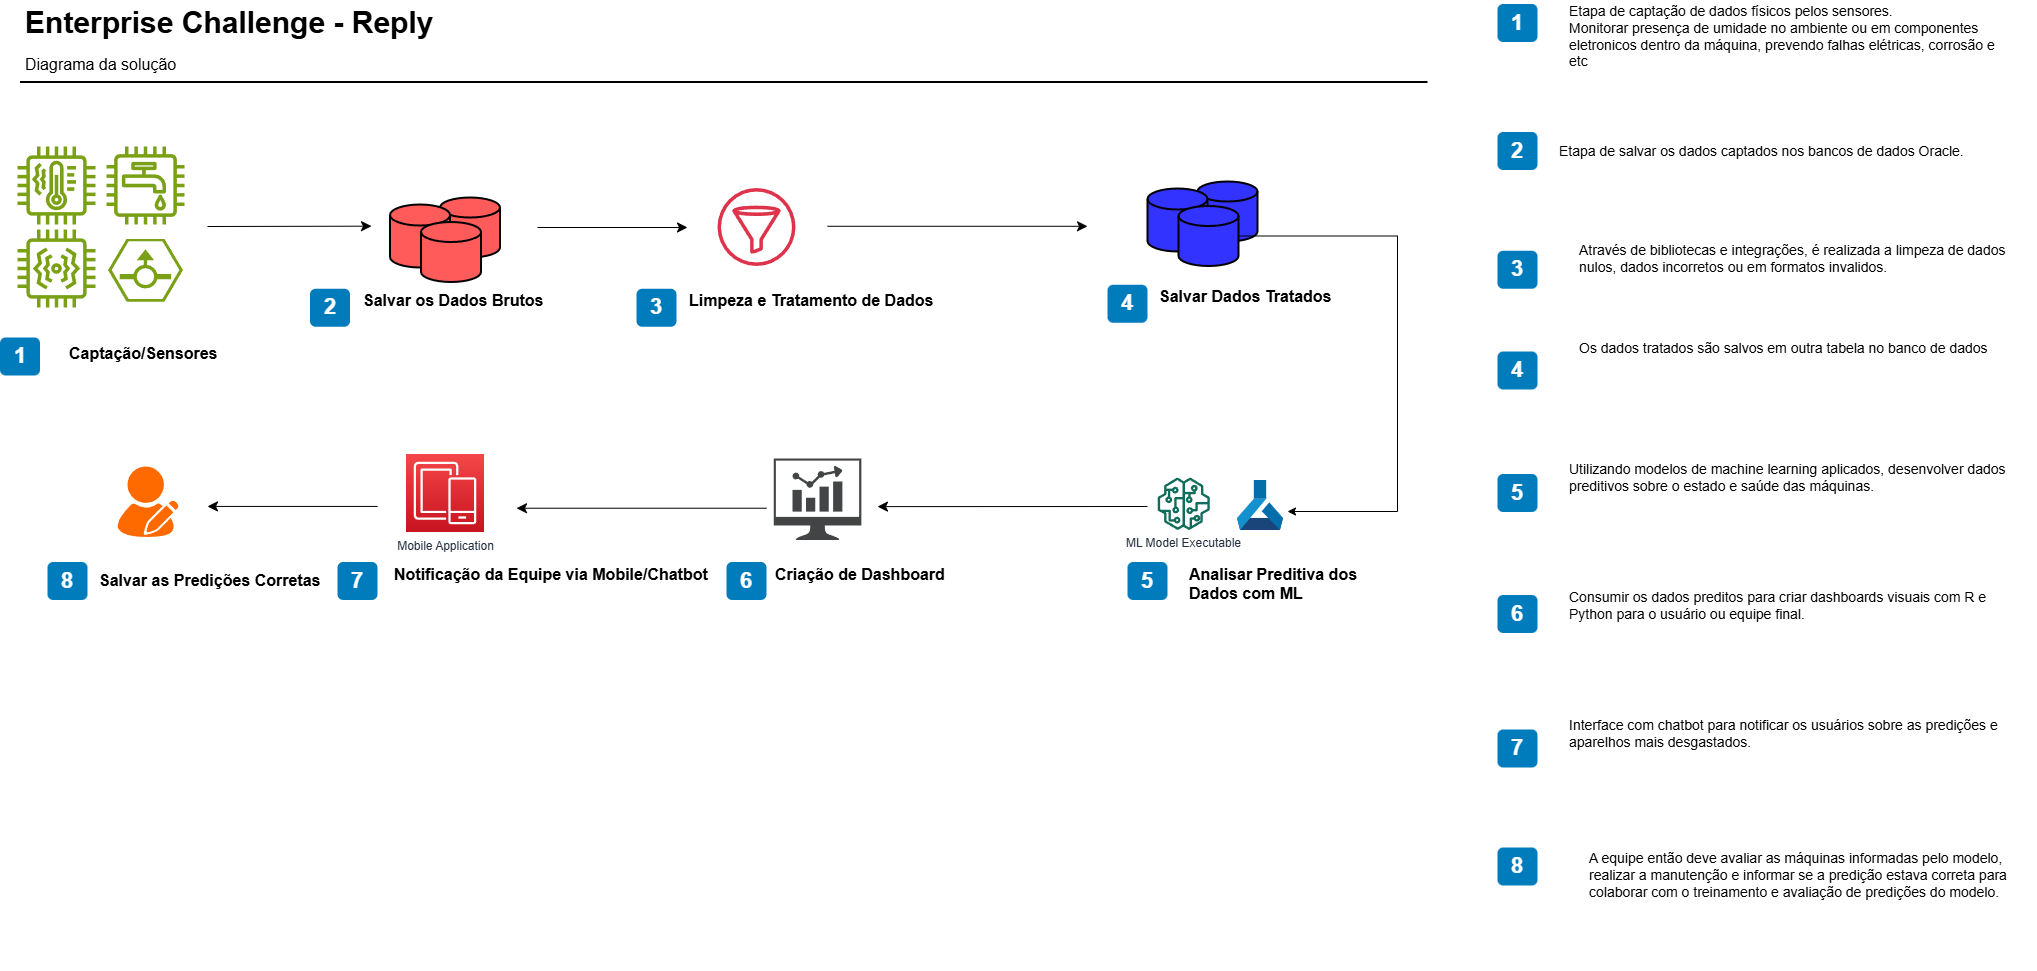

The diagram above was exported from draw.io. Its source (the exported page's mxGraphModel, read from the mxfile embedded in the PNG):
<mxGraphModel dx="1965" dy="1285" grid="1" gridSize="10" guides="1" tooltips="1" connect="1" arrows="1" fold="1" page="1" pageScale="1" pageWidth="1169" pageHeight="827" background="none" math="0" shadow="0">
  <root>
    <mxCell id="0" />
    <mxCell id="1" parent="0" />
    <mxCell id="-QjtrjUzRDEMRZ5MF8oH-9" value="1" style="rounded=1;whiteSpace=wrap;html=1;fillColor=#007CBD;strokeColor=none;fontColor=#FFFFFF;fontStyle=1;fontSize=22;" parent="1" vertex="1">
      <mxGeometry x="32.5" y="400" width="40" height="38" as="geometry" />
    </mxCell>
    <mxCell id="IfmGRiZRUINt7B-Nk6J1-23" style="edgeStyle=none;curved=1;rounded=0;orthogonalLoop=1;jettySize=auto;html=1;fontSize=12;startSize=8;endSize=8;" edge="1" parent="1">
      <mxGeometry relative="1" as="geometry">
        <mxPoint x="240" y="568.92" as="targetPoint" />
        <mxPoint x="410" y="568.92" as="sourcePoint" />
      </mxGeometry>
    </mxCell>
    <mxCell id="-QjtrjUzRDEMRZ5MF8oH-26" value="Mobile Application" style="outlineConnect=0;fontColor=#232F3E;gradientColor=#F54749;gradientDirection=north;fillColor=#C7131F;strokeColor=#ffffff;dashed=0;verticalLabelPosition=bottom;verticalAlign=top;align=center;html=1;fontSize=12;fontStyle=0;aspect=fixed;shape=mxgraph.aws4.resourceIcon;resIcon=mxgraph.aws4.mobile;" parent="1" vertex="1">
      <mxGeometry x="438.5" y="516.5" width="78" height="78" as="geometry" />
    </mxCell>
    <mxCell id="-QjtrjUzRDEMRZ5MF8oH-27" value="2" style="rounded=1;whiteSpace=wrap;html=1;fillColor=#007CBD;strokeColor=none;fontColor=#FFFFFF;fontStyle=1;fontSize=22;" parent="1" vertex="1">
      <mxGeometry x="342.5" y="351.25" width="40" height="38" as="geometry" />
    </mxCell>
    <mxCell id="-QjtrjUzRDEMRZ5MF8oH-28" value="3" style="rounded=1;whiteSpace=wrap;html=1;fillColor=#007CBD;strokeColor=none;fontColor=#FFFFFF;fontStyle=1;fontSize=22;" parent="1" vertex="1">
      <mxGeometry x="669" y="351.25" width="40" height="38" as="geometry" />
    </mxCell>
    <mxCell id="-QjtrjUzRDEMRZ5MF8oH-29" value="4" style="rounded=1;whiteSpace=wrap;html=1;fillColor=#007CBD;strokeColor=none;fontColor=#FFFFFF;fontStyle=1;fontSize=22;" parent="1" vertex="1">
      <mxGeometry x="1140" y="347.25" width="40" height="38" as="geometry" />
    </mxCell>
    <mxCell id="-QjtrjUzRDEMRZ5MF8oH-30" value="6" style="rounded=1;whiteSpace=wrap;html=1;fillColor=#007CBD;strokeColor=none;fontColor=#FFFFFF;fontStyle=1;fontSize=22;" parent="1" vertex="1">
      <mxGeometry x="759" y="624.5" width="40" height="38" as="geometry" />
    </mxCell>
    <mxCell id="-QjtrjUzRDEMRZ5MF8oH-31" value="7" style="rounded=1;whiteSpace=wrap;html=1;fillColor=#007CBD;strokeColor=none;fontColor=#FFFFFF;fontStyle=1;fontSize=22;" parent="1" vertex="1">
      <mxGeometry x="370" y="624.5" width="40" height="38" as="geometry" />
    </mxCell>
    <mxCell id="-QjtrjUzRDEMRZ5MF8oH-47" value="Enterprise Challenge - Reply" style="text;html=1;resizable=0;points=[];autosize=1;align=left;verticalAlign=top;spacingTop=-4;fontSize=30;fontStyle=1" parent="1" vertex="1">
      <mxGeometry x="56.5" y="64.5" width="410" height="40" as="geometry" />
    </mxCell>
    <mxCell id="-QjtrjUzRDEMRZ5MF8oH-48" value="Diagrama da solução" style="text;html=1;resizable=0;points=[];autosize=1;align=left;verticalAlign=top;spacingTop=-4;fontSize=16;" parent="1" vertex="1">
      <mxGeometry x="56.5" y="114.5" width="170" height="30" as="geometry" />
    </mxCell>
    <mxCell id="-QjtrjUzRDEMRZ5MF8oH-49" value="Captação/Sensores" style="text;html=1;resizable=0;points=[];autosize=1;align=left;verticalAlign=top;spacingTop=-4;fontSize=16;fontStyle=1" parent="1" vertex="1">
      <mxGeometry x="100" y="404" width="160" height="30" as="geometry" />
    </mxCell>
    <mxCell id="SCVMTBWpLvtzJIhz15lM-1" value="" style="line;strokeWidth=2;html=1;fontSize=14;" parent="1" vertex="1">
      <mxGeometry x="52.5" y="139.5" width="1407.5" height="10" as="geometry" />
    </mxCell>
    <mxCell id="SCVMTBWpLvtzJIhz15lM-2" value="&lt;span style=&quot;font-size: 16px;&quot;&gt;Salvar os Dados Brutos&lt;/span&gt;" style="text;html=1;resizable=0;points=[];autosize=1;align=left;verticalAlign=top;spacingTop=-4;fontSize=14;fontStyle=1" parent="1" vertex="1">
      <mxGeometry x="394" y="351.25" width="190" height="30" as="geometry" />
    </mxCell>
    <mxCell id="7OVz4w7n9kzEPWy-4BBC-4" value="1" style="rounded=1;whiteSpace=wrap;html=1;fillColor=#007CBD;strokeColor=none;fontColor=#FFFFFF;fontStyle=1;fontSize=22;labelBackgroundColor=none;" parent="1" vertex="1">
      <mxGeometry x="1530" y="66.5" width="40" height="38" as="geometry" />
    </mxCell>
    <mxCell id="7OVz4w7n9kzEPWy-4BBC-5" value="2" style="rounded=1;whiteSpace=wrap;html=1;fillColor=#007CBD;strokeColor=none;fontColor=#FFFFFF;fontStyle=1;fontSize=22;labelBackgroundColor=none;" parent="1" vertex="1">
      <mxGeometry x="1530" y="194.5" width="40" height="38" as="geometry" />
    </mxCell>
    <mxCell id="7OVz4w7n9kzEPWy-4BBC-6" value="3" style="rounded=1;whiteSpace=wrap;html=1;fillColor=#007CBD;strokeColor=none;fontColor=#FFFFFF;fontStyle=1;fontSize=22;labelBackgroundColor=none;" parent="1" vertex="1">
      <mxGeometry x="1530" y="313.25" width="40" height="38" as="geometry" />
    </mxCell>
    <mxCell id="7OVz4w7n9kzEPWy-4BBC-7" value="4" style="rounded=1;whiteSpace=wrap;html=1;fillColor=#007CBD;strokeColor=none;fontColor=#FFFFFF;fontStyle=1;fontSize=22;labelBackgroundColor=none;" parent="1" vertex="1">
      <mxGeometry x="1530" y="414" width="40" height="38" as="geometry" />
    </mxCell>
    <mxCell id="7OVz4w7n9kzEPWy-4BBC-8" value="5" style="rounded=1;whiteSpace=wrap;html=1;fillColor=#007CBD;strokeColor=none;fontColor=#FFFFFF;fontStyle=1;fontSize=22;labelBackgroundColor=none;" parent="1" vertex="1">
      <mxGeometry x="1530" y="536.5" width="40" height="38" as="geometry" />
    </mxCell>
    <mxCell id="7OVz4w7n9kzEPWy-4BBC-9" value="6" style="rounded=1;whiteSpace=wrap;html=1;fillColor=#007CBD;strokeColor=none;fontColor=#FFFFFF;fontStyle=1;fontSize=22;labelBackgroundColor=none;" parent="1" vertex="1">
      <mxGeometry x="1530" y="657.5" width="40" height="38" as="geometry" />
    </mxCell>
    <mxCell id="7OVz4w7n9kzEPWy-4BBC-10" value="7" style="rounded=1;whiteSpace=wrap;html=1;fillColor=#007CBD;strokeColor=none;fontColor=#FFFFFF;fontStyle=1;fontSize=22;labelBackgroundColor=none;" parent="1" vertex="1">
      <mxGeometry x="1530" y="792" width="40" height="38" as="geometry" />
    </mxCell>
    <mxCell id="7OVz4w7n9kzEPWy-4BBC-11" value="8" style="rounded=1;whiteSpace=wrap;html=1;fillColor=#007CBD;strokeColor=none;fontColor=#FFFFFF;fontStyle=1;fontSize=22;labelBackgroundColor=none;" parent="1" vertex="1">
      <mxGeometry x="1530" y="910" width="40" height="38" as="geometry" />
    </mxCell>
    <mxCell id="7OVz4w7n9kzEPWy-4BBC-13" value="Etapa de captação de dados físicos pelos sensores.&lt;div&gt;Monitorar presença de umidade no ambiente ou em componentes eletronicos dentro da máquina, prevendo falhas elétricas, corrosão e etc&lt;br&gt;&lt;div&gt;&lt;br&gt;&lt;/div&gt;&lt;/div&gt;" style="text;html=1;align=left;verticalAlign=top;spacingTop=-4;fontSize=14;labelBackgroundColor=none;whiteSpace=wrap;" parent="1" vertex="1">
      <mxGeometry x="1600" y="63" width="449" height="118" as="geometry" />
    </mxCell>
    <mxCell id="7OVz4w7n9kzEPWy-4BBC-14" value="&lt;span&gt;Etapa de salvar os dados captados nos bancos de dados Oracle.&lt;/span&gt;" style="text;html=1;align=left;verticalAlign=top;spacingTop=-4;fontSize=14;labelBackgroundColor=none;whiteSpace=wrap;" parent="1" vertex="1">
      <mxGeometry x="1590" y="202.5" width="450" height="115" as="geometry" />
    </mxCell>
    <mxCell id="7OVz4w7n9kzEPWy-4BBC-15" value="&lt;span&gt;Através de bibliotecas e integrações, é realizada a limpeza de dados nulos, dados incorretos ou em formatos invalidos.&lt;/span&gt;" style="text;html=1;align=left;verticalAlign=top;spacingTop=-4;fontSize=14;labelBackgroundColor=none;whiteSpace=wrap;" parent="1" vertex="1">
      <mxGeometry x="1610" y="302" width="450" height="117" as="geometry" />
    </mxCell>
    <mxCell id="7OVz4w7n9kzEPWy-4BBC-16" value="Os dados tratados são salvos em outra tabela no banco de dados" style="text;html=1;align=left;verticalAlign=top;spacingTop=-4;fontSize=14;labelBackgroundColor=none;whiteSpace=wrap;" parent="1" vertex="1">
      <mxGeometry x="1610" y="400" width="450" height="121" as="geometry" />
    </mxCell>
    <mxCell id="7OVz4w7n9kzEPWy-4BBC-17" value="&lt;span&gt;Utilizando modelos de machine learning aplicados, desenvolver dados preditivos sobre o estado e saúde das máquinas.&lt;/span&gt;" style="text;html=1;align=left;verticalAlign=top;spacingTop=-4;fontSize=14;labelBackgroundColor=none;whiteSpace=wrap;" parent="1" vertex="1">
      <mxGeometry x="1600" y="521" width="449" height="114" as="geometry" />
    </mxCell>
    <mxCell id="7OVz4w7n9kzEPWy-4BBC-18" value="&lt;span&gt;Consumir os dados preditos para criar dashboards visuais com R e Python para o usuário ou equipe final.&lt;/span&gt;" style="text;html=1;align=left;verticalAlign=top;spacingTop=-4;fontSize=14;labelBackgroundColor=none;whiteSpace=wrap;" parent="1" vertex="1">
      <mxGeometry x="1600" y="649" width="450" height="118" as="geometry" />
    </mxCell>
    <mxCell id="7OVz4w7n9kzEPWy-4BBC-19" value="&lt;span&gt;Interface com chatbot para notificar os usuários sobre as predições e aparelhos mais desgastados.&lt;/span&gt;" style="text;html=1;align=left;verticalAlign=top;spacingTop=-4;fontSize=14;labelBackgroundColor=none;whiteSpace=wrap;" parent="1" vertex="1">
      <mxGeometry x="1600" y="777" width="449" height="113" as="geometry" />
    </mxCell>
    <mxCell id="7OVz4w7n9kzEPWy-4BBC-20" value="&lt;span&gt;A equipe então deve avaliar as máquinas informadas pelo modelo, realizar a manutenção e informar se a predição estava correta para colaborar com o treinamento e avaliação de predições do modelo.&lt;/span&gt;" style="text;html=1;align=left;verticalAlign=top;spacingTop=-4;fontSize=14;labelBackgroundColor=none;whiteSpace=wrap;" parent="1" vertex="1">
      <mxGeometry x="1620" y="910" width="449" height="124" as="geometry" />
    </mxCell>
    <mxCell id="GY6bnlgn7OjO723NJNzU-10" value="" style="group" parent="1" vertex="1" connectable="0">
      <mxGeometry x="422.5" y="260" width="110" height="84.5" as="geometry" />
    </mxCell>
    <mxCell id="GY6bnlgn7OjO723NJNzU-9" value="" style="strokeWidth=2;html=1;shape=mxgraph.flowchart.database;whiteSpace=wrap;fillColor=#FF5B5B;strokeColor=#000000;" parent="GY6bnlgn7OjO723NJNzU-10" vertex="1">
      <mxGeometry x="50" width="60" height="60" as="geometry" />
    </mxCell>
    <mxCell id="GY6bnlgn7OjO723NJNzU-6" value="" style="strokeWidth=2;html=1;shape=mxgraph.flowchart.database;whiteSpace=wrap;fillColor=#FF5B5B;strokeColor=#000000;" parent="GY6bnlgn7OjO723NJNzU-10" vertex="1">
      <mxGeometry y="7" width="60" height="63" as="geometry" />
    </mxCell>
    <mxCell id="GY6bnlgn7OjO723NJNzU-8" value="" style="strokeWidth=2;html=1;shape=mxgraph.flowchart.database;whiteSpace=wrap;fillColor=#FF5B5B;strokeColor=#000000;" parent="GY6bnlgn7OjO723NJNzU-10" vertex="1">
      <mxGeometry x="31" y="24.5" width="60" height="60" as="geometry" />
    </mxCell>
    <mxCell id="GY6bnlgn7OjO723NJNzU-11" style="edgeStyle=orthogonalEdgeStyle;rounded=0;orthogonalLoop=1;jettySize=auto;html=1;exitX=0.5;exitY=1;exitDx=0;exitDy=0;" parent="1" source="-QjtrjUzRDEMRZ5MF8oH-27" target="-QjtrjUzRDEMRZ5MF8oH-27" edge="1">
      <mxGeometry relative="1" as="geometry" />
    </mxCell>
    <mxCell id="GY6bnlgn7OjO723NJNzU-19" value="&lt;span style=&quot;font-size: 16px;&quot;&gt;Analisar Preditiva dos&amp;nbsp;&lt;/span&gt;&lt;div&gt;&lt;span style=&quot;font-size: 16px;&quot;&gt;Dados com ML&lt;/span&gt;&lt;/div&gt;" style="text;html=1;resizable=0;points=[];autosize=1;align=left;verticalAlign=top;spacingTop=-4;fontSize=14;fontStyle=1" parent="1" vertex="1">
      <mxGeometry x="1220" y="624.5" width="180" height="50" as="geometry" />
    </mxCell>
    <mxCell id="GY6bnlgn7OjO723NJNzU-25" value="" style="group" parent="1" vertex="1" connectable="0">
      <mxGeometry x="1180" y="244" width="110" height="84.5" as="geometry" />
    </mxCell>
    <mxCell id="GY6bnlgn7OjO723NJNzU-26" value="" style="strokeWidth=2;html=1;shape=mxgraph.flowchart.database;whiteSpace=wrap;fillColor=#3333FF;strokeColor=#000000;" parent="GY6bnlgn7OjO723NJNzU-25" vertex="1">
      <mxGeometry x="50" width="60.00000000000001" height="60" as="geometry" />
    </mxCell>
    <mxCell id="GY6bnlgn7OjO723NJNzU-27" value="" style="strokeWidth=2;html=1;shape=mxgraph.flowchart.database;whiteSpace=wrap;fillColor=#3333FF;strokeColor=#000000;" parent="GY6bnlgn7OjO723NJNzU-25" vertex="1">
      <mxGeometry y="7" width="60.00000000000001" height="63" as="geometry" />
    </mxCell>
    <mxCell id="GY6bnlgn7OjO723NJNzU-58" style="edgeStyle=orthogonalEdgeStyle;rounded=0;orthogonalLoop=1;jettySize=auto;html=1;" parent="GY6bnlgn7OjO723NJNzU-25" source="GY6bnlgn7OjO723NJNzU-28" edge="1">
      <mxGeometry relative="1" as="geometry">
        <mxPoint x="140" y="330" as="targetPoint" />
        <Array as="points">
          <mxPoint x="250" y="55" />
        </Array>
      </mxGeometry>
    </mxCell>
    <mxCell id="GY6bnlgn7OjO723NJNzU-28" value="" style="strokeWidth=2;html=1;shape=mxgraph.flowchart.database;whiteSpace=wrap;fillColor=#3333FF;strokeColor=#000000;" parent="GY6bnlgn7OjO723NJNzU-25" vertex="1">
      <mxGeometry x="31.000000000000004" y="24.5" width="60.00000000000001" height="60" as="geometry" />
    </mxCell>
    <mxCell id="GY6bnlgn7OjO723NJNzU-30" value="&lt;span style=&quot;font-size: 16px;&quot;&gt;Salvar Dados Tratados&lt;/span&gt;&lt;div&gt;&lt;span style=&quot;font-size: 16px;&quot;&gt;&lt;br&gt;&lt;/span&gt;&lt;div&gt;&lt;span style=&quot;font-size: 16px;&quot;&gt;&lt;br&gt;&lt;/span&gt;&lt;/div&gt;&lt;/div&gt;" style="text;html=1;resizable=0;points=[];autosize=1;align=left;verticalAlign=top;spacingTop=-4;fontSize=14;fontStyle=1" parent="1" vertex="1">
      <mxGeometry x="1190" y="347.25" width="190" height="70" as="geometry" />
    </mxCell>
    <mxCell id="GY6bnlgn7OjO723NJNzU-33" value="" style="group" parent="1" vertex="1" connectable="0">
      <mxGeometry x="50" y="209" width="167" height="161" as="geometry" />
    </mxCell>
    <mxCell id="-QjtrjUzRDEMRZ5MF8oH-4" value="" style="outlineConnect=0;fontColor=#232F3E;gradientColor=none;fillColor=#7AA116;strokeColor=none;dashed=0;verticalLabelPosition=bottom;verticalAlign=top;align=center;html=1;fontSize=12;fontStyle=0;aspect=fixed;pointerEvents=1;shape=mxgraph.aws4.utility;" parent="GY6bnlgn7OjO723NJNzU-33" vertex="1">
      <mxGeometry x="89" width="78" height="78" as="geometry" />
    </mxCell>
    <mxCell id="GY6bnlgn7OjO723NJNzU-1" value="" style="sketch=0;outlineConnect=0;fontColor=#232F3E;gradientColor=none;fillColor=#7AA116;strokeColor=none;dashed=0;verticalLabelPosition=bottom;verticalAlign=top;align=center;html=1;fontSize=12;fontStyle=0;aspect=fixed;pointerEvents=1;shape=mxgraph.aws4.iot_thing_temperature_vibration_sensor;" parent="GY6bnlgn7OjO723NJNzU-33" vertex="1">
      <mxGeometry width="78" height="78" as="geometry" />
    </mxCell>
    <mxCell id="GY6bnlgn7OjO723NJNzU-2" value="" style="sketch=0;outlineConnect=0;fontColor=#232F3E;gradientColor=none;fillColor=#7AA116;strokeColor=none;dashed=0;verticalLabelPosition=bottom;verticalAlign=top;align=center;html=1;fontSize=12;fontStyle=0;aspect=fixed;pointerEvents=1;shape=mxgraph.aws4.iot_thing_vibration_sensor;" parent="GY6bnlgn7OjO723NJNzU-33" vertex="1">
      <mxGeometry y="83" width="78" height="78" as="geometry" />
    </mxCell>
    <mxCell id="GY6bnlgn7OjO723NJNzU-4" value="" style="verticalLabelPosition=bottom;sketch=0;html=1;fillColor=#7AA116;strokeColor=#ffffff;verticalAlign=top;align=center;points=[[0,0.5,0],[0.125,0.25,0],[0.25,0,0],[0.5,0,0],[0.75,0,0],[0.875,0.25,0],[1,0.5,0],[0.875,0.75,0],[0.75,1,0],[0.5,1,0],[0.125,0.75,0]];pointerEvents=1;shape=mxgraph.cisco_safe.compositeIcon;bgIcon=mxgraph.cisco_safe.design.blank_device;resIcon=mxgraph.cisco_safe.design.flow_sensor_2;" parent="GY6bnlgn7OjO723NJNzU-33" vertex="1">
      <mxGeometry x="90.75" y="92.5" width="74.5" height="62.5" as="geometry" />
    </mxCell>
    <mxCell id="GY6bnlgn7OjO723NJNzU-36" value="" style="group" parent="1" vertex="1" connectable="0">
      <mxGeometry x="1190" y="540" width="126" height="53" as="geometry" />
    </mxCell>
    <mxCell id="-QjtrjUzRDEMRZ5MF8oH-10" value="ML Model Executable" style="outlineConnect=0;fontColor=#232F3E;gradientColor=none;fillColor=#116D5B;strokeColor=none;dashed=0;verticalLabelPosition=bottom;verticalAlign=top;align=center;html=1;fontSize=12;fontStyle=0;aspect=fixed;pointerEvents=1;shape=mxgraph.aws4.sagemaker_model;" parent="GY6bnlgn7OjO723NJNzU-36" vertex="1">
      <mxGeometry width="52.5" height="52.5" as="geometry" />
    </mxCell>
    <mxCell id="GY6bnlgn7OjO723NJNzU-16" value="" style="image;sketch=0;aspect=fixed;html=1;points=[];align=center;fontSize=12;image=img/lib/mscae/Machine_Learning_Service_Workspaces.svg;" parent="GY6bnlgn7OjO723NJNzU-36" vertex="1">
      <mxGeometry x="80" y="3" width="46" height="50" as="geometry" />
    </mxCell>
    <mxCell id="GY6bnlgn7OjO723NJNzU-45" value="&lt;span style=&quot;font-size: 16px;&quot;&gt;Criação de Dashboard&lt;/span&gt;&lt;div&gt;&lt;span style=&quot;font-size: 16px;&quot;&gt;&lt;br&gt;&lt;/span&gt;&lt;div&gt;&lt;span style=&quot;font-size: 16px;&quot;&gt;&lt;br&gt;&lt;/span&gt;&lt;/div&gt;&lt;/div&gt;" style="text;html=1;resizable=0;points=[];autosize=1;align=left;verticalAlign=top;spacingTop=-4;fontSize=14;fontStyle=1" parent="1" vertex="1">
      <mxGeometry x="806.19" y="624.5" width="180" height="70" as="geometry" />
    </mxCell>
    <mxCell id="GY6bnlgn7OjO723NJNzU-46" value="&lt;span style=&quot;font-size: 16px;&quot;&gt;Notificação da Equipe via Mobile/Chatbot&lt;/span&gt;&lt;div&gt;&lt;span style=&quot;font-size: 16px;&quot;&gt;&lt;br&gt;&lt;/span&gt;&lt;/div&gt;" style="text;html=1;resizable=0;points=[];autosize=1;align=left;verticalAlign=top;spacingTop=-4;fontSize=14;fontStyle=1" parent="1" vertex="1">
      <mxGeometry x="424.50000000000006" y="624.5" width="320" height="50" as="geometry" />
    </mxCell>
    <mxCell id="GY6bnlgn7OjO723NJNzU-53" value="" style="sketch=0;outlineConnect=0;fontColor=#232F3E;gradientColor=none;fillColor=#DD344C;strokeColor=none;dashed=0;verticalLabelPosition=bottom;verticalAlign=top;align=center;html=1;fontSize=12;fontStyle=0;aspect=fixed;pointerEvents=1;shape=mxgraph.aws4.filtering_rule;noLabel=0;" parent="1" vertex="1">
      <mxGeometry x="750" y="250.5" width="78" height="78" as="geometry" />
    </mxCell>
    <mxCell id="GY6bnlgn7OjO723NJNzU-54" value="&lt;span style=&quot;font-size: 16px;&quot;&gt;Limpeza e Tratamento de Dados&lt;/span&gt;" style="text;html=1;resizable=0;points=[];autosize=1;align=left;verticalAlign=top;spacingTop=-4;fontSize=14;fontStyle=1" parent="1" vertex="1">
      <mxGeometry x="720.01" y="351.25" width="260" height="30" as="geometry" />
    </mxCell>
    <mxCell id="GY6bnlgn7OjO723NJNzU-60" value="5" style="rounded=1;whiteSpace=wrap;html=1;fillColor=#007CBD;strokeColor=none;fontColor=#FFFFFF;fontStyle=1;fontSize=22;" parent="1" vertex="1">
      <mxGeometry x="1160" y="624.5" width="40" height="38" as="geometry" />
    </mxCell>
    <mxCell id="IwcfZw8Pt46AR_-BieyW-2" value="&lt;div&gt;&lt;div&gt;&lt;span style=&quot;font-size: 16px;&quot;&gt;Salvar as Predições Corretas&lt;/span&gt;&lt;/div&gt;&lt;/div&gt;" style="text;html=1;resizable=0;points=[];autosize=1;align=left;verticalAlign=top;spacingTop=-4;fontSize=14;fontStyle=1" parent="1" vertex="1">
      <mxGeometry x="130" y="630.5" width="230" height="30" as="geometry" />
    </mxCell>
    <mxCell id="IfmGRiZRUINt7B-Nk6J1-3" style="edgeStyle=none;curved=1;rounded=0;orthogonalLoop=1;jettySize=auto;html=1;exitX=1;exitY=0.5;exitDx=0;exitDy=0;fontSize=12;startSize=8;endSize=8;" edge="1" parent="1" source="7OVz4w7n9kzEPWy-4BBC-8" target="7OVz4w7n9kzEPWy-4BBC-8">
      <mxGeometry relative="1" as="geometry" />
    </mxCell>
    <mxCell id="IfmGRiZRUINt7B-Nk6J1-11" value="" style="sketch=0;pointerEvents=1;shadow=0;dashed=0;html=1;strokeColor=none;fillColor=#434445;aspect=fixed;labelPosition=center;verticalLabelPosition=bottom;verticalAlign=top;align=center;outlineConnect=0;shape=mxgraph.vvd.nsx_dashboard;" vertex="1" parent="1">
      <mxGeometry x="806.2" y="521" width="87.63" height="81.5" as="geometry" />
    </mxCell>
    <mxCell id="IfmGRiZRUINt7B-Nk6J1-13" value="" style="endArrow=classic;html=1;rounded=0;fontSize=12;startSize=8;endSize=8;curved=1;" edge="1" parent="1">
      <mxGeometry width="50" height="50" relative="1" as="geometry">
        <mxPoint x="1180" y="569" as="sourcePoint" />
        <mxPoint x="910" y="569.11" as="targetPoint" />
      </mxGeometry>
    </mxCell>
    <mxCell id="IfmGRiZRUINt7B-Nk6J1-17" value="" style="endArrow=classic;html=1;rounded=0;fontSize=12;startSize=8;endSize=8;curved=1;" edge="1" parent="1">
      <mxGeometry width="50" height="50" relative="1" as="geometry">
        <mxPoint x="799" y="570.73" as="sourcePoint" />
        <mxPoint x="549" y="570.73" as="targetPoint" />
      </mxGeometry>
    </mxCell>
    <mxCell id="IfmGRiZRUINt7B-Nk6J1-21" value="8" style="rounded=1;whiteSpace=wrap;html=1;fillColor=#007CBD;strokeColor=none;fontColor=#FFFFFF;fontStyle=1;fontSize=22;" vertex="1" parent="1">
      <mxGeometry x="80" y="624.5" width="40" height="38" as="geometry" />
    </mxCell>
    <mxCell id="IfmGRiZRUINt7B-Nk6J1-24" value="" style="points=[];aspect=fixed;html=1;align=center;shadow=0;dashed=0;fillColor=#FF6A00;strokeColor=none;shape=mxgraph.alibaba_cloud.user_feedback_02;" vertex="1" parent="1">
      <mxGeometry x="150" y="529" width="60.8" height="70.51" as="geometry" />
    </mxCell>
    <mxCell id="IfmGRiZRUINt7B-Nk6J1-25" value="" style="endArrow=classic;html=1;rounded=0;fontSize=12;startSize=8;endSize=8;curved=1;" edge="1" parent="1">
      <mxGeometry width="50" height="50" relative="1" as="geometry">
        <mxPoint x="570" y="290" as="sourcePoint" />
        <mxPoint x="720" y="290" as="targetPoint" />
      </mxGeometry>
    </mxCell>
    <mxCell id="IfmGRiZRUINt7B-Nk6J1-26" value="" style="endArrow=classic;html=1;rounded=0;fontSize=12;startSize=8;endSize=8;curved=1;" edge="1" parent="1">
      <mxGeometry width="50" height="50" relative="1" as="geometry">
        <mxPoint x="860" y="288.79" as="sourcePoint" />
        <mxPoint x="1120" y="288.79" as="targetPoint" />
      </mxGeometry>
    </mxCell>
    <mxCell id="IfmGRiZRUINt7B-Nk6J1-27" value="" style="endArrow=classic;html=1;rounded=0;fontSize=12;startSize=8;endSize=8;curved=1;" edge="1" parent="1">
      <mxGeometry width="50" height="50" relative="1" as="geometry">
        <mxPoint x="240" y="289" as="sourcePoint" />
        <mxPoint x="404" y="288.67" as="targetPoint" />
      </mxGeometry>
    </mxCell>
  </root>
</mxGraphModel>